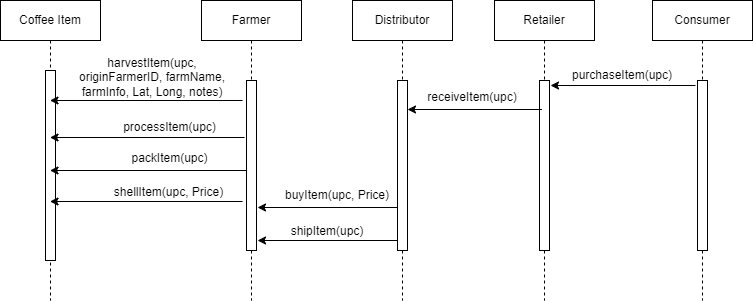

The diagram above was exported from draw.io. Its source (the exported page's mxGraphModel, read from the mxfile embedded in the PNG):
<mxGraphModel dx="1408" dy="1177" grid="1" gridSize="10" guides="1" tooltips="1" connect="1" arrows="1" fold="1" page="1" pageScale="1" pageWidth="850" pageHeight="1100" math="0" shadow="0">
  <root>
    <mxCell id="0" />
    <mxCell id="1" parent="0" />
    <mxCell id="aM9ryv3xv72pqoxQDRHE-1" value="Coffee Item" style="shape=umlLifeline;perimeter=lifelinePerimeter;whiteSpace=wrap;html=1;container=0;dropTarget=0;collapsible=0;recursiveResize=0;outlineConnect=0;portConstraint=eastwest;newEdgeStyle={&quot;edgeStyle&quot;:&quot;elbowEdgeStyle&quot;,&quot;elbow&quot;:&quot;vertical&quot;,&quot;curved&quot;:0,&quot;rounded&quot;:0};" parent="1" vertex="1">
      <mxGeometry x="8" y="40" width="100" height="300" as="geometry" />
    </mxCell>
    <mxCell id="aM9ryv3xv72pqoxQDRHE-2" value="" style="html=1;points=[];perimeter=orthogonalPerimeter;outlineConnect=0;targetShapes=umlLifeline;portConstraint=eastwest;newEdgeStyle={&quot;edgeStyle&quot;:&quot;elbowEdgeStyle&quot;,&quot;elbow&quot;:&quot;vertical&quot;,&quot;curved&quot;:0,&quot;rounded&quot;:0};" parent="aM9ryv3xv72pqoxQDRHE-1" vertex="1">
      <mxGeometry x="45" y="70" width="10" height="190" as="geometry" />
    </mxCell>
    <mxCell id="aM9ryv3xv72pqoxQDRHE-5" value="Farmer" style="shape=umlLifeline;perimeter=lifelinePerimeter;whiteSpace=wrap;html=1;container=0;dropTarget=0;collapsible=0;recursiveResize=0;outlineConnect=0;portConstraint=eastwest;newEdgeStyle={&quot;edgeStyle&quot;:&quot;elbowEdgeStyle&quot;,&quot;elbow&quot;:&quot;vertical&quot;,&quot;curved&quot;:0,&quot;rounded&quot;:0};" parent="1" vertex="1">
      <mxGeometry x="209" y="40" width="100" height="300" as="geometry" />
    </mxCell>
    <mxCell id="aM9ryv3xv72pqoxQDRHE-6" value="" style="html=1;points=[];perimeter=orthogonalPerimeter;outlineConnect=0;targetShapes=umlLifeline;portConstraint=eastwest;newEdgeStyle={&quot;edgeStyle&quot;:&quot;elbowEdgeStyle&quot;,&quot;elbow&quot;:&quot;vertical&quot;,&quot;curved&quot;:0,&quot;rounded&quot;:0};" parent="aM9ryv3xv72pqoxQDRHE-5" vertex="1">
      <mxGeometry x="45" y="80" width="10" height="170" as="geometry" />
    </mxCell>
    <mxCell id="TzQaUaooUCc14ujixqQz-1" value="Distributor" style="shape=umlLifeline;perimeter=lifelinePerimeter;whiteSpace=wrap;html=1;container=0;dropTarget=0;collapsible=0;recursiveResize=0;outlineConnect=0;portConstraint=eastwest;newEdgeStyle={&quot;edgeStyle&quot;:&quot;elbowEdgeStyle&quot;,&quot;elbow&quot;:&quot;vertical&quot;,&quot;curved&quot;:0,&quot;rounded&quot;:0};" parent="1" vertex="1">
      <mxGeometry x="360" y="40" width="100" height="300" as="geometry" />
    </mxCell>
    <mxCell id="TzQaUaooUCc14ujixqQz-2" value="" style="html=1;points=[];perimeter=orthogonalPerimeter;outlineConnect=0;targetShapes=umlLifeline;portConstraint=eastwest;newEdgeStyle={&quot;edgeStyle&quot;:&quot;elbowEdgeStyle&quot;,&quot;elbow&quot;:&quot;vertical&quot;,&quot;curved&quot;:0,&quot;rounded&quot;:0};" parent="TzQaUaooUCc14ujixqQz-1" vertex="1">
      <mxGeometry x="45" y="80" width="10" height="170" as="geometry" />
    </mxCell>
    <mxCell id="TzQaUaooUCc14ujixqQz-3" value="Retailer" style="shape=umlLifeline;perimeter=lifelinePerimeter;whiteSpace=wrap;html=1;container=0;dropTarget=0;collapsible=0;recursiveResize=0;outlineConnect=0;portConstraint=eastwest;newEdgeStyle={&quot;edgeStyle&quot;:&quot;elbowEdgeStyle&quot;,&quot;elbow&quot;:&quot;vertical&quot;,&quot;curved&quot;:0,&quot;rounded&quot;:0};" parent="1" vertex="1">
      <mxGeometry x="502" y="40" width="100" height="300" as="geometry" />
    </mxCell>
    <mxCell id="TzQaUaooUCc14ujixqQz-4" value="" style="html=1;points=[];perimeter=orthogonalPerimeter;outlineConnect=0;targetShapes=umlLifeline;portConstraint=eastwest;newEdgeStyle={&quot;edgeStyle&quot;:&quot;elbowEdgeStyle&quot;,&quot;elbow&quot;:&quot;vertical&quot;,&quot;curved&quot;:0,&quot;rounded&quot;:0};" parent="TzQaUaooUCc14ujixqQz-3" vertex="1">
      <mxGeometry x="45" y="80" width="10" height="170" as="geometry" />
    </mxCell>
    <mxCell id="TzQaUaooUCc14ujixqQz-5" value="Consumer" style="shape=umlLifeline;perimeter=lifelinePerimeter;whiteSpace=wrap;html=1;container=0;dropTarget=0;collapsible=0;recursiveResize=0;outlineConnect=0;portConstraint=eastwest;newEdgeStyle={&quot;edgeStyle&quot;:&quot;elbowEdgeStyle&quot;,&quot;elbow&quot;:&quot;vertical&quot;,&quot;curved&quot;:0,&quot;rounded&quot;:0};" parent="1" vertex="1">
      <mxGeometry x="660" y="40" width="100" height="300" as="geometry" />
    </mxCell>
    <mxCell id="TzQaUaooUCc14ujixqQz-6" value="" style="html=1;points=[];perimeter=orthogonalPerimeter;outlineConnect=0;targetShapes=umlLifeline;portConstraint=eastwest;newEdgeStyle={&quot;edgeStyle&quot;:&quot;elbowEdgeStyle&quot;,&quot;elbow&quot;:&quot;vertical&quot;,&quot;curved&quot;:0,&quot;rounded&quot;:0};" parent="TzQaUaooUCc14ujixqQz-5" vertex="1">
      <mxGeometry x="45" y="80" width="10" height="170" as="geometry" />
    </mxCell>
    <mxCell id="TzQaUaooUCc14ujixqQz-7" value="" style="endArrow=classic;html=1;rounded=0;" parent="1" edge="1">
      <mxGeometry width="50" height="50" relative="1" as="geometry">
        <mxPoint x="703" y="125" as="sourcePoint" />
        <mxPoint x="558" y="125" as="targetPoint" />
      </mxGeometry>
    </mxCell>
    <mxCell id="TzQaUaooUCc14ujixqQz-8" value="purchaseItem(upc)" style="text;strokeColor=none;align=center;fillColor=none;html=1;verticalAlign=middle;whiteSpace=wrap;rounded=0;" parent="1" vertex="1">
      <mxGeometry x="600" y="100" width="60" height="30" as="geometry" />
    </mxCell>
    <mxCell id="TzQaUaooUCc14ujixqQz-9" value="" style="endArrow=classic;html=1;rounded=0;" parent="1" edge="1">
      <mxGeometry width="50" height="50" relative="1" as="geometry">
        <mxPoint x="549.5" y="149" as="sourcePoint" />
        <mxPoint x="415" y="149" as="targetPoint" />
      </mxGeometry>
    </mxCell>
    <mxCell id="TzQaUaooUCc14ujixqQz-10" value="receiveItem(upc)" style="text;strokeColor=none;align=center;fillColor=none;html=1;verticalAlign=middle;whiteSpace=wrap;rounded=0;" parent="1" vertex="1">
      <mxGeometry x="430" y="122" width="100" height="30" as="geometry" />
    </mxCell>
    <mxCell id="TzQaUaooUCc14ujixqQz-11" value="" style="endArrow=classic;html=1;rounded=0;" parent="1" edge="1">
      <mxGeometry width="50" height="50" relative="1" as="geometry">
        <mxPoint x="405" y="247" as="sourcePoint" />
        <mxPoint x="265" y="247" as="targetPoint" />
      </mxGeometry>
    </mxCell>
    <mxCell id="TzQaUaooUCc14ujixqQz-12" value="buyItem(upc, Price)" style="text;strokeColor=none;align=center;fillColor=none;html=1;verticalAlign=middle;whiteSpace=wrap;rounded=0;" parent="1" vertex="1">
      <mxGeometry x="290" y="220" width="110" height="30" as="geometry" />
    </mxCell>
    <mxCell id="TzQaUaooUCc14ujixqQz-14" value="shipItem(upc)" style="text;strokeColor=none;align=center;fillColor=none;html=1;verticalAlign=middle;whiteSpace=wrap;rounded=0;" parent="1" vertex="1">
      <mxGeometry x="280" y="256" width="110" height="30" as="geometry" />
    </mxCell>
    <mxCell id="TzQaUaooUCc14ujixqQz-15" value="" style="endArrow=classic;html=1;rounded=0;" parent="1" target="aM9ryv3xv72pqoxQDRHE-1" edge="1">
      <mxGeometry width="50" height="50" relative="1" as="geometry">
        <mxPoint x="250" y="140" as="sourcePoint" />
        <mxPoint x="95" y="140" as="targetPoint" />
      </mxGeometry>
    </mxCell>
    <mxCell id="TzQaUaooUCc14ujixqQz-16" value="" style="endArrow=classic;html=1;rounded=0;" parent="1" target="aM9ryv3xv72pqoxQDRHE-1" edge="1">
      <mxGeometry width="50" height="50" relative="1" as="geometry">
        <mxPoint x="252" y="177" as="sourcePoint" />
        <mxPoint x="97" y="177" as="targetPoint" />
      </mxGeometry>
    </mxCell>
    <mxCell id="TzQaUaooUCc14ujixqQz-17" value="" style="endArrow=classic;html=1;rounded=0;" parent="1" target="aM9ryv3xv72pqoxQDRHE-1" edge="1">
      <mxGeometry width="50" height="50" relative="1" as="geometry">
        <mxPoint x="254" y="210" as="sourcePoint" />
        <mxPoint x="99" y="210" as="targetPoint" />
      </mxGeometry>
    </mxCell>
    <mxCell id="TzQaUaooUCc14ujixqQz-18" value="" style="endArrow=classic;html=1;rounded=0;" parent="1" target="aM9ryv3xv72pqoxQDRHE-1" edge="1">
      <mxGeometry width="50" height="50" relative="1" as="geometry">
        <mxPoint x="250" y="241" as="sourcePoint" />
        <mxPoint x="95" y="241" as="targetPoint" />
      </mxGeometry>
    </mxCell>
    <mxCell id="TzQaUaooUCc14ujixqQz-19" value="shellItem(upc, Price)" style="text;strokeColor=none;align=center;fillColor=none;html=1;verticalAlign=middle;whiteSpace=wrap;rounded=0;" parent="1" vertex="1">
      <mxGeometry x="120" y="217" width="113" height="30" as="geometry" />
    </mxCell>
    <mxCell id="TzQaUaooUCc14ujixqQz-20" value="packItem(upc)" style="text;strokeColor=none;align=center;fillColor=none;html=1;verticalAlign=middle;whiteSpace=wrap;rounded=0;" parent="1" vertex="1">
      <mxGeometry x="121" y="183" width="113" height="30" as="geometry" />
    </mxCell>
    <mxCell id="TzQaUaooUCc14ujixqQz-22" value="processItem(upc)" style="text;strokeColor=none;align=center;fillColor=none;html=1;verticalAlign=middle;whiteSpace=wrap;rounded=0;" parent="1" vertex="1">
      <mxGeometry x="121" y="152" width="113" height="30" as="geometry" />
    </mxCell>
    <mxCell id="TzQaUaooUCc14ujixqQz-23" value="harvestItem(upc, originFarmerID, farmName, farmInfo, Lat, Long, notes)" style="text;strokeColor=none;align=center;fillColor=none;html=1;verticalAlign=middle;whiteSpace=wrap;rounded=0;" parent="1" vertex="1">
      <mxGeometry x="80" y="102" width="160" height="30" as="geometry" />
    </mxCell>
    <mxCell id="TzQaUaooUCc14ujixqQz-24" value="" style="endArrow=classic;html=1;rounded=0;" parent="1" edge="1">
      <mxGeometry width="50" height="50" relative="1" as="geometry">
        <mxPoint x="405" y="280" as="sourcePoint" />
        <mxPoint x="265" y="280" as="targetPoint" />
      </mxGeometry>
    </mxCell>
  </root>
</mxGraphModel>